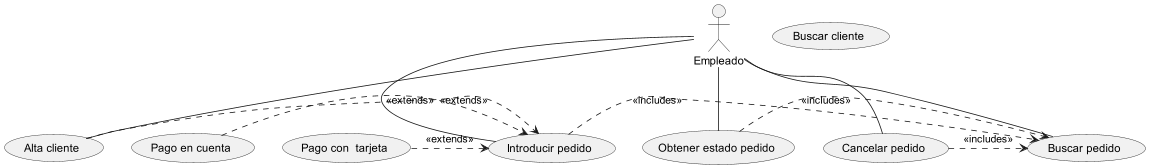

The diagram above was rendered by PlantUML. Its source (embedded in the PNG):
@startuml
actor :Empleado: as emp
usecase (Alta cliente) as altcli
usecase (Introducir pedido) as intped
usecase (Buscar cliente) as buscli
usecase (Obtener estado pedido) as estped
usecase (Pago en cuenta) as pagcuen
usecase (Pago con  tarjeta) as pagtar
usecase (Buscar pedido) as busped
usecase (Cancelar pedido) as canped
emp--altcli
emp--intped
emp--estped
emp--busped
emp--canped
altcli.>intped:<<extends>>
intped.>busped:<<includes>>
pagtar.>intped:<<extends>>
pagcuen.>intped:<<extends>>
estped.>busped:<<includes>>
canped.>busped:<<includes>>
@enduml